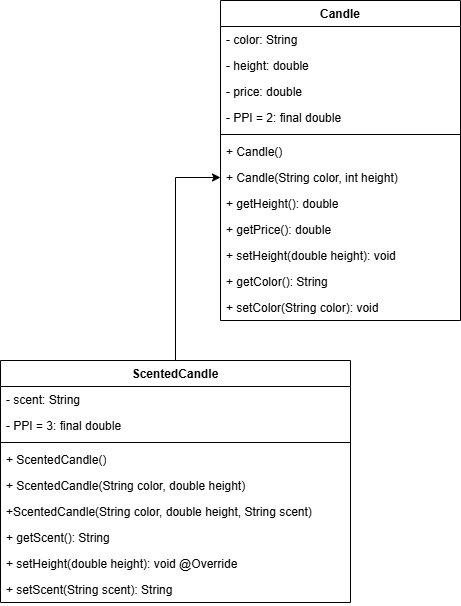

The diagram above was exported from draw.io. Its source (the exported page's mxGraphModel, read from the mxfile embedded in the PNG):
<mxGraphModel dx="1434" dy="780" grid="1" gridSize="10" guides="1" tooltips="1" connect="1" arrows="1" fold="1" page="1" pageScale="1" pageWidth="850" pageHeight="1100" math="0" shadow="0">
  <root>
    <mxCell id="0" />
    <mxCell id="1" parent="0" />
    <mxCell id="2" value="Candle" style="swimlane;fontStyle=1;align=center;verticalAlign=top;childLayout=stackLayout;horizontal=1;startSize=26;horizontalStack=0;resizeParent=1;resizeParentMax=0;resizeLast=0;collapsible=1;marginBottom=0;whiteSpace=wrap;html=1;" vertex="1" parent="1">
      <mxGeometry x="340" y="110" width="240" height="320" as="geometry" />
    </mxCell>
    <mxCell id="3" value="- color: String" style="text;strokeColor=none;fillColor=none;align=left;verticalAlign=top;spacingLeft=4;spacingRight=4;overflow=hidden;rotatable=0;points=[[0,0.5],[1,0.5]];portConstraint=eastwest;whiteSpace=wrap;html=1;" vertex="1" parent="2">
      <mxGeometry y="26" width="240" height="26" as="geometry" />
    </mxCell>
    <mxCell id="4" value="- height: double" style="text;strokeColor=none;fillColor=none;align=left;verticalAlign=top;spacingLeft=4;spacingRight=4;overflow=hidden;rotatable=0;points=[[0,0.5],[1,0.5]];portConstraint=eastwest;whiteSpace=wrap;html=1;" vertex="1" parent="2">
      <mxGeometry y="52" width="240" height="26" as="geometry" />
    </mxCell>
    <mxCell id="5" value="- price: double" style="text;strokeColor=none;fillColor=none;align=left;verticalAlign=top;spacingLeft=4;spacingRight=4;overflow=hidden;rotatable=0;points=[[0,0.5],[1,0.5]];portConstraint=eastwest;whiteSpace=wrap;html=1;" vertex="1" parent="2">
      <mxGeometry y="78" width="240" height="26" as="geometry" />
    </mxCell>
    <mxCell id="6" value="- PPI = 2: final double" style="text;strokeColor=none;fillColor=none;align=left;verticalAlign=top;spacingLeft=4;spacingRight=4;overflow=hidden;rotatable=0;points=[[0,0.5],[1,0.5]];portConstraint=eastwest;whiteSpace=wrap;html=1;" vertex="1" parent="2">
      <mxGeometry y="104" width="240" height="26" as="geometry" />
    </mxCell>
    <mxCell id="7" value="" style="line;strokeWidth=1;fillColor=none;align=left;verticalAlign=middle;spacingTop=-1;spacingLeft=3;spacingRight=3;rotatable=0;labelPosition=right;points=[];portConstraint=eastwest;strokeColor=inherit;" vertex="1" parent="2">
      <mxGeometry y="130" width="240" height="8" as="geometry" />
    </mxCell>
    <mxCell id="8" value="+ Candle()" style="text;strokeColor=none;fillColor=none;align=left;verticalAlign=top;spacingLeft=4;spacingRight=4;overflow=hidden;rotatable=0;points=[[0,0.5],[1,0.5]];portConstraint=eastwest;whiteSpace=wrap;html=1;" vertex="1" parent="2">
      <mxGeometry y="138" width="240" height="26" as="geometry" />
    </mxCell>
    <mxCell id="9" value="+ Candle(String color, int height)" style="text;strokeColor=none;fillColor=none;align=left;verticalAlign=top;spacingLeft=4;spacingRight=4;overflow=hidden;rotatable=0;points=[[0,0.5],[1,0.5]];portConstraint=eastwest;whiteSpace=wrap;html=1;" vertex="1" parent="2">
      <mxGeometry y="164" width="240" height="26" as="geometry" />
    </mxCell>
    <mxCell id="10" value="+ getHeight(): double" style="text;strokeColor=none;fillColor=none;align=left;verticalAlign=top;spacingLeft=4;spacingRight=4;overflow=hidden;rotatable=0;points=[[0,0.5],[1,0.5]];portConstraint=eastwest;whiteSpace=wrap;html=1;" vertex="1" parent="2">
      <mxGeometry y="190" width="240" height="26" as="geometry" />
    </mxCell>
    <mxCell id="11" value="+ getPrice(): double" style="text;strokeColor=none;fillColor=none;align=left;verticalAlign=top;spacingLeft=4;spacingRight=4;overflow=hidden;rotatable=0;points=[[0,0.5],[1,0.5]];portConstraint=eastwest;whiteSpace=wrap;html=1;" vertex="1" parent="2">
      <mxGeometry y="216" width="240" height="26" as="geometry" />
    </mxCell>
    <mxCell id="12" value="+ setHeight(double height): void" style="text;strokeColor=none;fillColor=none;align=left;verticalAlign=top;spacingLeft=4;spacingRight=4;overflow=hidden;rotatable=0;points=[[0,0.5],[1,0.5]];portConstraint=eastwest;whiteSpace=wrap;html=1;" vertex="1" parent="2">
      <mxGeometry y="242" width="240" height="26" as="geometry" />
    </mxCell>
    <mxCell id="13" value="+ getColor(): String" style="text;strokeColor=none;fillColor=none;align=left;verticalAlign=top;spacingLeft=4;spacingRight=4;overflow=hidden;rotatable=0;points=[[0,0.5],[1,0.5]];portConstraint=eastwest;whiteSpace=wrap;html=1;" vertex="1" parent="2">
      <mxGeometry y="268" width="240" height="26" as="geometry" />
    </mxCell>
    <mxCell id="14" value="+ setColor(String color): void" style="text;strokeColor=none;fillColor=none;align=left;verticalAlign=top;spacingLeft=4;spacingRight=4;overflow=hidden;rotatable=0;points=[[0,0.5],[1,0.5]];portConstraint=eastwest;whiteSpace=wrap;html=1;" vertex="1" parent="2">
      <mxGeometry y="294" width="240" height="26" as="geometry" />
    </mxCell>
    <mxCell id="15" style="edgeStyle=orthogonalEdgeStyle;rounded=0;orthogonalLoop=1;jettySize=auto;html=1;entryX=0;entryY=0.5;entryDx=0;entryDy=0;" edge="1" source="16" target="9" parent="1">
      <mxGeometry relative="1" as="geometry" />
    </mxCell>
    <mxCell id="16" value="ScentedCandle" style="swimlane;fontStyle=1;align=center;verticalAlign=top;childLayout=stackLayout;horizontal=1;startSize=26;horizontalStack=0;resizeParent=1;resizeParentMax=0;resizeLast=0;collapsible=1;marginBottom=0;whiteSpace=wrap;html=1;" vertex="1" parent="1">
      <mxGeometry x="120" y="470" width="350" height="242" as="geometry" />
    </mxCell>
    <mxCell id="17" value="- scent: String" style="text;strokeColor=none;fillColor=none;align=left;verticalAlign=top;spacingLeft=4;spacingRight=4;overflow=hidden;rotatable=0;points=[[0,0.5],[1,0.5]];portConstraint=eastwest;whiteSpace=wrap;html=1;" vertex="1" parent="16">
      <mxGeometry y="26" width="350" height="26" as="geometry" />
    </mxCell>
    <mxCell id="18" value="- PPI = 3: final double" style="text;strokeColor=none;fillColor=none;align=left;verticalAlign=top;spacingLeft=4;spacingRight=4;overflow=hidden;rotatable=0;points=[[0,0.5],[1,0.5]];portConstraint=eastwest;whiteSpace=wrap;html=1;" vertex="1" parent="16">
      <mxGeometry y="52" width="350" height="26" as="geometry" />
    </mxCell>
    <mxCell id="19" value="" style="line;strokeWidth=1;fillColor=none;align=left;verticalAlign=middle;spacingTop=-1;spacingLeft=3;spacingRight=3;rotatable=0;labelPosition=right;points=[];portConstraint=eastwest;strokeColor=inherit;" vertex="1" parent="16">
      <mxGeometry y="78" width="350" height="8" as="geometry" />
    </mxCell>
    <mxCell id="20" value="+ ScentedCandle()" style="text;strokeColor=none;fillColor=none;align=left;verticalAlign=top;spacingLeft=4;spacingRight=4;overflow=hidden;rotatable=0;points=[[0,0.5],[1,0.5]];portConstraint=eastwest;whiteSpace=wrap;html=1;" vertex="1" parent="16">
      <mxGeometry y="86" width="350" height="26" as="geometry" />
    </mxCell>
    <mxCell id="21" value="+ ScentedCandle(String color, double height)" style="text;strokeColor=none;fillColor=none;align=left;verticalAlign=top;spacingLeft=4;spacingRight=4;overflow=hidden;rotatable=0;points=[[0,0.5],[1,0.5]];portConstraint=eastwest;whiteSpace=wrap;html=1;" vertex="1" parent="16">
      <mxGeometry y="112" width="350" height="26" as="geometry" />
    </mxCell>
    <mxCell id="22" value="+ScentedCandle(String color, double height, String scent)" style="text;strokeColor=none;fillColor=none;align=left;verticalAlign=top;spacingLeft=4;spacingRight=4;overflow=hidden;rotatable=0;points=[[0,0.5],[1,0.5]];portConstraint=eastwest;whiteSpace=wrap;html=1;" vertex="1" parent="16">
      <mxGeometry y="138" width="350" height="26" as="geometry" />
    </mxCell>
    <mxCell id="23" value="+ getScent(): String" style="text;strokeColor=none;fillColor=none;align=left;verticalAlign=top;spacingLeft=4;spacingRight=4;overflow=hidden;rotatable=0;points=[[0,0.5],[1,0.5]];portConstraint=eastwest;whiteSpace=wrap;html=1;" vertex="1" parent="16">
      <mxGeometry y="164" width="350" height="26" as="geometry" />
    </mxCell>
    <mxCell id="24" value="+ setHeight(double height): void @Override" style="text;strokeColor=none;fillColor=none;align=left;verticalAlign=top;spacingLeft=4;spacingRight=4;overflow=hidden;rotatable=0;points=[[0,0.5],[1,0.5]];portConstraint=eastwest;whiteSpace=wrap;html=1;" vertex="1" parent="16">
      <mxGeometry y="190" width="350" height="26" as="geometry" />
    </mxCell>
    <mxCell id="25" value="+ setScent(String scent): String" style="text;strokeColor=none;fillColor=none;align=left;verticalAlign=top;spacingLeft=4;spacingRight=4;overflow=hidden;rotatable=0;points=[[0,0.5],[1,0.5]];portConstraint=eastwest;whiteSpace=wrap;html=1;" vertex="1" parent="16">
      <mxGeometry y="216" width="350" height="26" as="geometry" />
    </mxCell>
  </root>
</mxGraphModel>